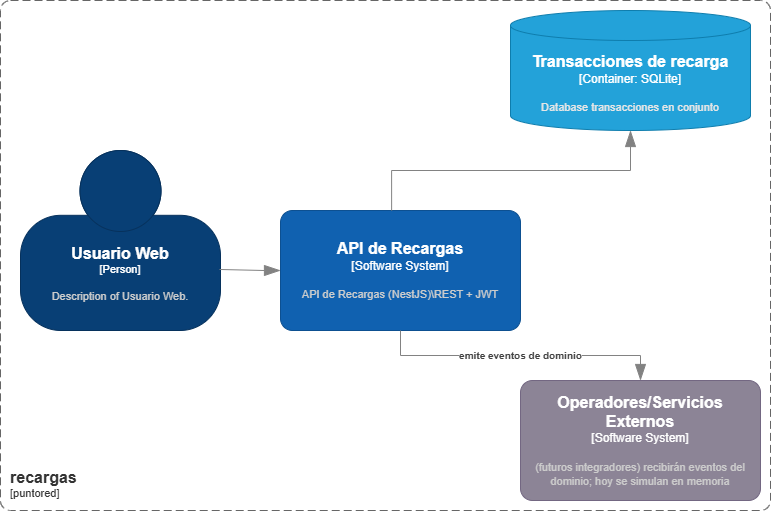

The diagram above was exported from draw.io. Its source (the exported page's mxGraphModel, read from the mxfile embedded in the PNG):
<mxGraphModel dx="1426" dy="777" grid="1" gridSize="10" guides="1" tooltips="1" connect="1" arrows="1" fold="1" page="1" pageScale="1" pageWidth="827" pageHeight="1169" math="0" shadow="0">
  <root>
    <mxCell id="0" />
    <mxCell id="1" parent="0" />
    <object placeholders="1" c4Name="Usuario Web" c4Type="Person" c4Description="Description of Usuario Web." label="&lt;font style=&quot;font-size: 16px&quot;&gt;&lt;b&gt;%c4Name%&lt;/b&gt;&lt;/font&gt;&lt;div&gt;[%c4Type%]&lt;/div&gt;&lt;br&gt;&lt;div&gt;&lt;font style=&quot;font-size: 11px&quot;&gt;&lt;font color=&quot;#cccccc&quot;&gt;%c4Description%&lt;/font&gt;&lt;/div&gt;" id="MXs6WMtKLolRDvNSqezI-1">
      <mxCell style="html=1;fontSize=11;dashed=0;whiteSpace=wrap;fillColor=#083F75;strokeColor=#06315C;fontColor=#ffffff;shape=mxgraph.c4.person2;align=center;metaEdit=1;points=[[0.5,0,0],[1,0.5,0],[1,0.75,0],[0.75,1,0],[0.5,1,0],[0.25,1,0],[0,0.75,0],[0,0.5,0]];resizable=0;" vertex="1" parent="1">
        <mxGeometry x="50" y="170" width="200" height="180" as="geometry" />
      </mxCell>
    </object>
    <object placeholders="1" c4Name="API de Recargas" c4Type="Software System" c4Description="API de Recargas (NestJS)\REST + JWT" label="&lt;font style=&quot;font-size: 16px&quot;&gt;&lt;b&gt;%c4Name%&lt;/b&gt;&lt;/font&gt;&lt;div&gt;[%c4Type%]&lt;/div&gt;&lt;br&gt;&lt;div&gt;&lt;font style=&quot;font-size: 11px&quot;&gt;&lt;font color=&quot;#cccccc&quot;&gt;%c4Description%&lt;/font&gt;&lt;/div&gt;" id="MXs6WMtKLolRDvNSqezI-2">
      <mxCell style="rounded=1;whiteSpace=wrap;html=1;labelBackgroundColor=none;fillColor=#1061B0;fontColor=#ffffff;align=center;arcSize=10;strokeColor=#0D5091;metaEdit=1;resizable=0;points=[[0.25,0,0],[0.5,0,0],[0.75,0,0],[1,0.25,0],[1,0.5,0],[1,0.75,0],[0.75,1,0],[0.5,1,0],[0.25,1,0],[0,0.75,0],[0,0.5,0],[0,0.25,0]];" vertex="1" parent="1">
        <mxGeometry x="310" y="230" width="240" height="120" as="geometry" />
      </mxCell>
    </object>
    <object placeholders="1" c4Name="Transacciones de recarga" c4Type="Container" c4Technology="SQLite" c4Description="Database transacciones en conjunto" label="&lt;font style=&quot;font-size: 16px&quot;&gt;&lt;b&gt;%c4Name%&lt;/b&gt;&lt;/font&gt;&lt;div&gt;[%c4Type%:&amp;nbsp;%c4Technology%]&lt;/div&gt;&lt;br&gt;&lt;div&gt;&lt;font style=&quot;font-size: 11px&quot;&gt;&lt;font color=&quot;#E6E6E6&quot;&gt;%c4Description%&lt;/font&gt;&lt;/div&gt;" id="MXs6WMtKLolRDvNSqezI-3">
      <mxCell style="shape=cylinder3;size=15;whiteSpace=wrap;html=1;boundedLbl=1;rounded=0;labelBackgroundColor=none;fillColor=#23A2D9;fontSize=12;fontColor=#ffffff;align=center;strokeColor=#0E7DAD;metaEdit=1;points=[[0.5,0,0],[1,0.25,0],[1,0.5,0],[1,0.75,0],[0.5,1,0],[0,0.75,0],[0,0.5,0],[0,0.25,0]];resizable=0;" vertex="1" parent="1">
        <mxGeometry x="540" y="30" width="240" height="120" as="geometry" />
      </mxCell>
    </object>
    <object placeholders="1" c4Name="Operadores/Servicios Externos" c4Type="Software System" c4Description="(futuros integradores) recibirán eventos del dominio; hoy se simulan en memoria" label="&lt;font style=&quot;font-size: 16px&quot;&gt;&lt;b&gt;%c4Name%&lt;/b&gt;&lt;/font&gt;&lt;div&gt;[%c4Type%]&lt;/div&gt;&lt;br&gt;&lt;div&gt;&lt;font style=&quot;font-size: 11px&quot;&gt;&lt;font color=&quot;#cccccc&quot;&gt;%c4Description%&lt;/font&gt;&lt;/div&gt;" id="MXs6WMtKLolRDvNSqezI-4">
      <mxCell style="rounded=1;whiteSpace=wrap;html=1;labelBackgroundColor=none;fillColor=#8C8496;fontColor=#ffffff;align=center;arcSize=10;strokeColor=#736782;metaEdit=1;resizable=0;points=[[0.25,0,0],[0.5,0,0],[0.75,0,0],[1,0.25,0],[1,0.5,0],[1,0.75,0],[0.75,1,0],[0.5,1,0],[0.25,1,0],[0,0.75,0],[0,0.5,0],[0,0.25,0]];" vertex="1" parent="1">
        <mxGeometry x="550" y="400" width="240" height="120" as="geometry" />
      </mxCell>
    </object>
    <object placeholders="1" c4Name="recargas" c4Type="SystemScopeBoundary" c4Application="puntored" label="&lt;font style=&quot;font-size: 16px&quot;&gt;&lt;b&gt;&lt;div style=&quot;text-align: left&quot;&gt;%c4Name%&lt;/div&gt;&lt;/b&gt;&lt;/font&gt;&lt;div style=&quot;text-align: left&quot;&gt;[%c4Application%]&lt;/div&gt;" id="MXs6WMtKLolRDvNSqezI-5">
      <mxCell style="rounded=1;fontSize=11;whiteSpace=wrap;html=1;dashed=1;arcSize=20;fillColor=none;strokeColor=#666666;fontColor=#333333;labelBackgroundColor=none;align=left;verticalAlign=bottom;labelBorderColor=none;spacingTop=0;spacing=10;dashPattern=8 4;metaEdit=1;rotatable=0;perimeter=rectanglePerimeter;noLabel=0;labelPadding=0;allowArrows=0;connectable=0;expand=0;recursiveResize=0;editable=1;pointerEvents=0;absoluteArcSize=1;points=[[0.25,0,0],[0.5,0,0],[0.75,0,0],[1,0.25,0],[1,0.5,0],[1,0.75,0],[0.75,1,0],[0.5,1,0],[0.25,1,0],[0,0.75,0],[0,0.5,0],[0,0.25,0]];" vertex="1" parent="1">
        <mxGeometry x="30" y="20" width="770" height="510" as="geometry" />
      </mxCell>
    </object>
    <object placeholders="1" c4Type="Relationship" id="MXs6WMtKLolRDvNSqezI-6">
      <mxCell style="endArrow=blockThin;html=1;fontSize=10;fontColor=#404040;strokeWidth=1;endFill=1;strokeColor=#828282;elbow=vertical;metaEdit=1;endSize=14;startSize=14;jumpStyle=arc;jumpSize=16;rounded=0;edgeStyle=orthogonalEdgeStyle;exitX=0.995;exitY=0.661;exitDx=0;exitDy=0;exitPerimeter=0;" edge="1" parent="1" source="MXs6WMtKLolRDvNSqezI-1" target="MXs6WMtKLolRDvNSqezI-2">
        <mxGeometry width="240" relative="1" as="geometry">
          <mxPoint x="260" y="300" as="sourcePoint" />
          <mxPoint x="500" y="300" as="targetPoint" />
        </mxGeometry>
      </mxCell>
    </object>
    <object placeholders="1" c4Type="Relationship" id="MXs6WMtKLolRDvNSqezI-7">
      <mxCell style="endArrow=blockThin;html=1;fontSize=10;fontColor=#404040;strokeWidth=1;endFill=1;strokeColor=#828282;elbow=vertical;metaEdit=1;endSize=14;startSize=14;jumpStyle=arc;jumpSize=16;rounded=0;edgeStyle=orthogonalEdgeStyle;exitX=0.463;exitY=0;exitDx=0;exitDy=0;exitPerimeter=0;" edge="1" parent="1" source="MXs6WMtKLolRDvNSqezI-2" target="MXs6WMtKLolRDvNSqezI-3">
        <mxGeometry width="240" relative="1" as="geometry">
          <mxPoint x="380" y="200" as="sourcePoint" />
          <mxPoint x="620" y="200" as="targetPoint" />
        </mxGeometry>
      </mxCell>
    </object>
    <object placeholders="1" c4Type="Relationship" c4Description="emite eventos de dominio" label="&lt;div style=&quot;text-align: left&quot;&gt;&lt;div style=&quot;text-align: center&quot;&gt;&lt;b&gt;%c4Description%&lt;/b&gt;&lt;/div&gt;" id="MXs6WMtKLolRDvNSqezI-8">
      <mxCell style="endArrow=blockThin;html=1;fontSize=10;fontColor=#404040;strokeWidth=1;endFill=1;strokeColor=#828282;elbow=vertical;metaEdit=1;endSize=14;startSize=14;jumpStyle=arc;jumpSize=16;rounded=0;edgeStyle=orthogonalEdgeStyle;" edge="1" parent="1" source="MXs6WMtKLolRDvNSqezI-2" target="MXs6WMtKLolRDvNSqezI-4">
        <mxGeometry width="240" relative="1" as="geometry">
          <mxPoint x="210" y="460" as="sourcePoint" />
          <mxPoint x="450" y="460" as="targetPoint" />
        </mxGeometry>
      </mxCell>
    </object>
  </root>
</mxGraphModel>